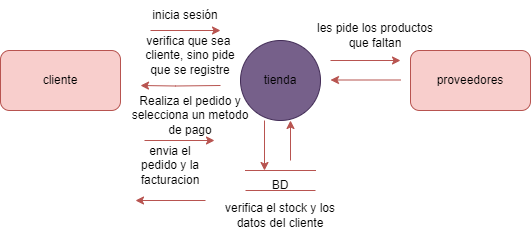

The diagram above was exported from draw.io. Its source (the exported page's mxGraphModel, read from the mxfile embedded in the PNG):
<mxGraphModel dx="868" dy="482" grid="1" gridSize="10" guides="1" tooltips="1" connect="1" arrows="1" fold="1" page="1" pageScale="1" pageWidth="827" pageHeight="1169" math="0" shadow="0">
  <root>
    <mxCell id="0" />
    <mxCell id="1" parent="0" />
    <mxCell id="sW21jSg5sIrw8aQ976qb-34" value="" style="rounded=1;whiteSpace=wrap;html=1;fillColor=#f8cecc;strokeColor=#b85450;" vertex="1" parent="1">
      <mxGeometry x="560" y="170" width="120" height="60" as="geometry" />
    </mxCell>
    <mxCell id="sW21jSg5sIrw8aQ976qb-1" value="" style="rounded=1;whiteSpace=wrap;html=1;fillColor=#f8cecc;strokeColor=#b85450;" vertex="1" parent="1">
      <mxGeometry x="150" y="170" width="120" height="60" as="geometry" />
    </mxCell>
    <mxCell id="sW21jSg5sIrw8aQ976qb-2" value="" style="ellipse;whiteSpace=wrap;html=1;aspect=fixed;fillColor=#76608a;fontColor=#ffffff;strokeColor=#432D57;" vertex="1" parent="1">
      <mxGeometry x="390" y="160" width="80" height="80" as="geometry" />
    </mxCell>
    <mxCell id="sW21jSg5sIrw8aQ976qb-3" value="" style="endArrow=none;html=1;rounded=0;fillColor=#f8cecc;strokeColor=#b85450;" edge="1" parent="1">
      <mxGeometry width="50" height="50" relative="1" as="geometry">
        <mxPoint x="394.5" y="290" as="sourcePoint" />
        <mxPoint x="465.5" y="290" as="targetPoint" />
      </mxGeometry>
    </mxCell>
    <mxCell id="sW21jSg5sIrw8aQ976qb-4" value="" style="endArrow=none;html=1;rounded=0;fillColor=#f8cecc;strokeColor=#b85450;" edge="1" parent="1">
      <mxGeometry width="50" height="50" relative="1" as="geometry">
        <mxPoint x="395" y="310" as="sourcePoint" />
        <mxPoint x="465" y="310" as="targetPoint" />
      </mxGeometry>
    </mxCell>
    <mxCell id="sW21jSg5sIrw8aQ976qb-6" value="" style="endArrow=classic;html=1;rounded=0;fillColor=#f8cecc;strokeColor=#b85450;" edge="1" parent="1">
      <mxGeometry width="50" height="50" relative="1" as="geometry">
        <mxPoint x="300" y="150" as="sourcePoint" />
        <mxPoint x="370" y="150" as="targetPoint" />
      </mxGeometry>
    </mxCell>
    <mxCell id="sW21jSg5sIrw8aQ976qb-7" value="" style="endArrow=classic;html=1;rounded=0;fillColor=#f8cecc;strokeColor=#b85450;" edge="1" parent="1">
      <mxGeometry width="50" height="50" relative="1" as="geometry">
        <mxPoint x="370" y="205" as="sourcePoint" />
        <mxPoint x="290" y="205" as="targetPoint" />
        <Array as="points">
          <mxPoint x="325" y="205.5" />
        </Array>
      </mxGeometry>
    </mxCell>
    <mxCell id="sW21jSg5sIrw8aQ976qb-8" value="" style="endArrow=classic;html=1;rounded=0;fillColor=#f8cecc;strokeColor=#b85450;" edge="1" parent="1">
      <mxGeometry width="50" height="50" relative="1" as="geometry">
        <mxPoint x="480" y="180" as="sourcePoint" />
        <mxPoint x="550" y="180" as="targetPoint" />
      </mxGeometry>
    </mxCell>
    <mxCell id="sW21jSg5sIrw8aQ976qb-9" value="" style="endArrow=classic;html=1;rounded=0;fillColor=#f8cecc;strokeColor=#b85450;" edge="1" parent="1">
      <mxGeometry width="50" height="50" relative="1" as="geometry">
        <mxPoint x="550" y="199.5" as="sourcePoint" />
        <mxPoint x="480" y="199.5" as="targetPoint" />
      </mxGeometry>
    </mxCell>
    <mxCell id="sW21jSg5sIrw8aQ976qb-10" value="" style="endArrow=classic;html=1;rounded=0;fillColor=#f8cecc;strokeColor=#b85450;" edge="1" parent="1">
      <mxGeometry width="50" height="50" relative="1" as="geometry">
        <mxPoint x="414" y="240" as="sourcePoint" />
        <mxPoint x="414" y="290" as="targetPoint" />
      </mxGeometry>
    </mxCell>
    <mxCell id="sW21jSg5sIrw8aQ976qb-11" value="" style="endArrow=classic;html=1;rounded=0;fillColor=#f8cecc;strokeColor=#b85450;" edge="1" parent="1">
      <mxGeometry width="50" height="50" relative="1" as="geometry">
        <mxPoint x="440" y="280" as="sourcePoint" />
        <mxPoint x="440" y="240" as="targetPoint" />
      </mxGeometry>
    </mxCell>
    <mxCell id="sW21jSg5sIrw8aQ976qb-12" value="cliente" style="text;html=1;strokeColor=none;fillColor=none;align=center;verticalAlign=middle;whiteSpace=wrap;rounded=0;" vertex="1" parent="1">
      <mxGeometry x="180" y="185" width="60" height="30" as="geometry" />
    </mxCell>
    <mxCell id="sW21jSg5sIrw8aQ976qb-13" value="tienda" style="text;html=1;strokeColor=none;fillColor=none;align=center;verticalAlign=middle;whiteSpace=wrap;rounded=0;" vertex="1" parent="1">
      <mxGeometry x="400" y="185" width="60" height="30" as="geometry" />
    </mxCell>
    <mxCell id="sW21jSg5sIrw8aQ976qb-14" value="proveedores" style="text;html=1;align=center;verticalAlign=middle;whiteSpace=wrap;rounded=0;" vertex="1" parent="1">
      <mxGeometry x="590" y="185" width="60" height="30" as="geometry" />
    </mxCell>
    <mxCell id="sW21jSg5sIrw8aQ976qb-15" value="BD" style="text;html=1;align=center;verticalAlign=middle;whiteSpace=wrap;rounded=0;" vertex="1" parent="1">
      <mxGeometry x="400" y="290" width="60" height="30" as="geometry" />
    </mxCell>
    <mxCell id="sW21jSg5sIrw8aQ976qb-16" value="inicia sesión" style="text;html=1;strokeColor=none;fillColor=none;align=center;verticalAlign=middle;whiteSpace=wrap;rounded=0;" vertex="1" parent="1">
      <mxGeometry x="290" y="120" width="90" height="30" as="geometry" />
    </mxCell>
    <mxCell id="sW21jSg5sIrw8aQ976qb-17" value="verifica que sea &lt;br&gt;cliente, sino pide&lt;br&gt;que se registre" style="text;html=1;strokeColor=none;fillColor=none;align=center;verticalAlign=middle;whiteSpace=wrap;rounded=0;" vertex="1" parent="1">
      <mxGeometry x="275" y="160" width="130" height="30" as="geometry" />
    </mxCell>
    <mxCell id="sW21jSg5sIrw8aQ976qb-24" value="Realiza el pedido y selecciona un metodo de pago" style="text;html=1;strokeColor=none;fillColor=none;align=center;verticalAlign=middle;whiteSpace=wrap;rounded=0;" vertex="1" parent="1">
      <mxGeometry x="280" y="220" width="120" height="30" as="geometry" />
    </mxCell>
    <mxCell id="sW21jSg5sIrw8aQ976qb-26" value="" style="endArrow=classic;html=1;rounded=0;fillColor=#f8cecc;strokeColor=#b85450;" edge="1" parent="1">
      <mxGeometry width="50" height="50" relative="1" as="geometry">
        <mxPoint x="294" y="260" as="sourcePoint" />
        <mxPoint x="364" y="260" as="targetPoint" />
      </mxGeometry>
    </mxCell>
    <mxCell id="sW21jSg5sIrw8aQ976qb-27" value="" style="endArrow=classic;html=1;rounded=0;fillColor=#f8cecc;strokeColor=#b85450;" edge="1" parent="1">
      <mxGeometry width="50" height="50" relative="1" as="geometry">
        <mxPoint x="355" y="320" as="sourcePoint" />
        <mxPoint x="285" y="320" as="targetPoint" />
      </mxGeometry>
    </mxCell>
    <mxCell id="sW21jSg5sIrw8aQ976qb-28" value="verifica el stock y los datos del cliente" style="text;html=1;strokeColor=none;fillColor=none;align=center;verticalAlign=middle;whiteSpace=wrap;rounded=0;" vertex="1" parent="1">
      <mxGeometry x="370" y="320" width="120" height="30" as="geometry" />
    </mxCell>
    <mxCell id="sW21jSg5sIrw8aQ976qb-29" value="les pide los productos que faltan" style="text;html=1;strokeColor=none;fillColor=none;align=center;verticalAlign=middle;whiteSpace=wrap;rounded=0;" vertex="1" parent="1">
      <mxGeometry x="460" y="140" width="130" height="30" as="geometry" />
    </mxCell>
    <mxCell id="sW21jSg5sIrw8aQ976qb-32" value="envia el pedido y la facturacion" style="text;html=1;strokeColor=none;fillColor=none;align=center;verticalAlign=middle;whiteSpace=wrap;rounded=0;" vertex="1" parent="1">
      <mxGeometry x="290" y="270" width="60" height="30" as="geometry" />
    </mxCell>
  </root>
</mxGraphModel>